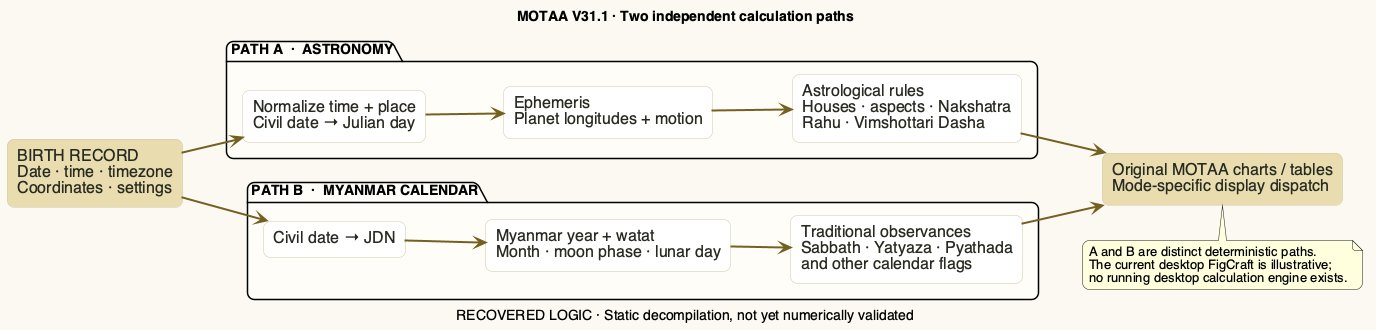

The diagram above was rendered by PlantUML. Its source (embedded in the PNG):
@startuml
' Source: motaa-app/MASTER_REVERSE_ENGINEERING.md §6.1
title MOTAA V31.1 · Two independent calculation paths
caption RECOVERED LOGIC · Static decompilation, not yet numerically validated
left to right direction
skinparam backgroundColor #FAF8F0
skinparam defaultFontName Helvetica
skinparam roundcorner 14
skinparam shadowing false
skinparam rectangle {
  BorderColor #CFC7AA
  FontColor #282B22
  FontSize 16
}
skinparam ArrowColor #756020
skinparam ArrowThickness 2
rectangle "BIRTH RECORD\nDate · time · timezone\nCoordinates · settings" as IN #E8DDAF
package "PATH A  ·  ASTRONOMY" #FFFDF6 {
  rectangle "Normalize time + place\nCivil date → Julian day" as A1 #FFFFFF
  rectangle "Ephemeris\nPlanet longitudes + motion" as A2 #FFFFFF
  rectangle "Astrological rules\nHouses · aspects · Nakshatra\nRahu · Vimshottari Dasha" as A3 #FFFFFF
  A1 --> A2
  A2 --> A3
}
package "PATH B  ·  MYANMAR CALENDAR" #FFFDF6 {
  rectangle "Civil date → JDN" as B1 #FFFFFF
  rectangle "Myanmar year + watat\nMonth · moon phase · lunar day" as B2 #FFFFFF
  rectangle "Traditional observances\nSabbath · Yatyaza · Pyathada\nand other calendar flags" as B3 #FFFFFF
  B1 --> B2
  B2 --> B3
}
rectangle "Original MOTAA charts / tables\nMode-specific display dispatch" as OUT #E8DDAF
IN --> A1
IN --> B1
A3 --> OUT
B3 --> OUT
note bottom of OUT
  A and B are distinct deterministic paths.
  The current desktop FigCraft is illustrative;
  no running desktop calculation engine exists.
end note
@enduml